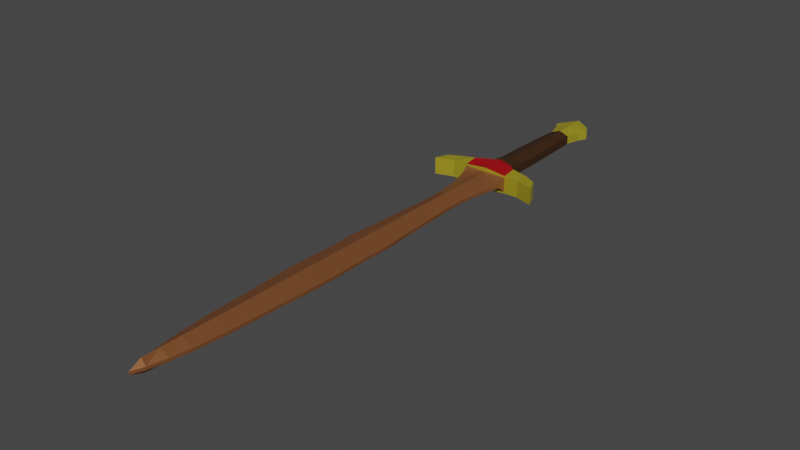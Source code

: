 # Source: ShortswordCopper.blend  (saved by Blender 2.83.19; exported with 4.5.12 LTS)
import bpy
from mathutils import Matrix  # noqa: F401  (used for matrix-valued properties, if any)

bpy.ops.wm.read_factory_settings(use_empty=True)
scene = bpy.context.scene
scene.name = 'Scene'

# ---- collections
col_collection = bpy.data.collections.new('Collection'); scene.collection.children.link(col_collection)

# ---- materials (node trees are filled in below, after node groups)
mat_copper = bpy.data.materials.new('Copper')
mat_copper.use_transparent_shadow = False
mat_crossguard = bpy.data.materials.new('Crossguard')
mat_crossguard.use_transparent_shadow = False
mat_wood = bpy.data.materials.new('Wood')
mat_wood.use_transparent_shadow = False
mat_velvet = bpy.data.materials.new('Velvet')
mat_velvet.use_transparent_shadow = False

# ---- material node trees
mat_copper.use_nodes = True; mat_copper.node_tree.nodes.clear()
_N = mat_copper.node_tree.nodes; _L = mat_copper.node_tree.links
n0 = _N.new('ShaderNodeBsdfPrincipled'); n0.name = 'Principled BSDF'; n0.location = (10, 300)
n0.distribution = 'GGX'
n0.subsurface_method = 'BURLEY'
n0.inputs[0].default_value = (0.3343, 0.1255, 0.04558, 1.0)
n0.inputs[1].default_value = 0.5829
n0.inputs[3].default_value = 1.45
n0.inputs[27].default_value = (0.0, 0.0, 0.0, 1.0)
n0.inputs[28].default_value = 1.0
n1 = _N.new('ShaderNodeOutputMaterial'); n1.name = 'Material Output'; n1.location = (300, 300)
_L.new(n0.outputs[0], n1.inputs[0])
n1.is_active_output = True
mat_crossguard.use_nodes = True; mat_crossguard.node_tree.nodes.clear()
_N = mat_crossguard.node_tree.nodes; _L = mat_crossguard.node_tree.links
n0 = _N.new('ShaderNodeBsdfPrincipled'); n0.name = 'Principled BSDF'; n0.location = (10, 300)
n0.distribution = 'GGX'
n0.subsurface_method = 'BURLEY'
n0.inputs[0].default_value = (0.8, 0.6667, 0.04396, 1.0)
n0.inputs[1].default_value = 0.7257
n0.inputs[3].default_value = 1.45
n0.inputs[27].default_value = (0.0, 0.0, 0.0, 1.0)
n0.inputs[28].default_value = 1.0
n1 = _N.new('ShaderNodeOutputMaterial'); n1.name = 'Material Output'; n1.location = (300, 300)
_L.new(n0.outputs[0], n1.inputs[0])
n1.is_active_output = True
mat_wood.use_nodes = True; mat_wood.node_tree.nodes.clear()
_N = mat_wood.node_tree.nodes; _L = mat_wood.node_tree.links
n0 = _N.new('ShaderNodeBsdfPrincipled'); n0.name = 'Principled BSDF'; n0.location = (10, 300)
n0.distribution = 'GGX'
n0.subsurface_method = 'BURLEY'
n0.inputs[0].default_value = (0.04203, 0.01652, 0.003482, 1.0)
n0.inputs[3].default_value = 1.45
n0.inputs[27].default_value = (0.0, 0.0, 0.0, 1.0)
n0.inputs[28].default_value = 1.0
n1 = _N.new('ShaderNodeOutputMaterial'); n1.name = 'Material Output'; n1.location = (300, 300)
_L.new(n0.outputs[0], n1.inputs[0])
n1.is_active_output = True
mat_velvet.use_nodes = True; mat_velvet.node_tree.nodes.clear()
_N = mat_velvet.node_tree.nodes; _L = mat_velvet.node_tree.links
n0 = _N.new('ShaderNodeBsdfPrincipled'); n0.name = 'Principled BSDF'; n0.location = (10, 300)
n0.distribution = 'GGX'
n0.subsurface_method = 'BURLEY'
n0.inputs[0].default_value = (0.3844, 0.0, 0.003217, 1.0)
n0.inputs[3].default_value = 1.45
n0.inputs[27].default_value = (0.0, 0.0, 0.0, 1.0)
n0.inputs[28].default_value = 1.0
n1 = _N.new('ShaderNodeOutputMaterial'); n1.name = 'Material Output'; n1.location = (300, 300)
_L.new(n0.outputs[0], n1.inputs[0])
n1.is_active_output = True

# ---- world
world_world = bpy.data.worlds.new('World'); scene.world = world_world
world_world.use_nodes = True; world_world.node_tree.nodes.clear()
_N = world_world.node_tree.nodes; _L = world_world.node_tree.links
n0 = _N.new('ShaderNodeOutputWorld'); n0.name = 'World Output'; n0.location = (300, 300)
n1 = _N.new('ShaderNodeBackground'); n1.name = 'Background'; n1.location = (10, 300)
n1.inputs[0].default_value = (0.05088, 0.05088, 0.05088, 1.0)
_L.new(n1.outputs[0], n0.inputs[0])
n0.is_active_output = True
world_world.color = (0.05088, 0.05088, 0.05088)
world_world.use_sun_shadow = False
world_world.sun_shadow_jitter_overblur = 0.0

# ---- meshes
me_cube_002 = bpy.data.meshes.new('Cube.002')
me_cube_002.from_pydata([(0.2113, -0.6897, -0.01806), (0.217, -0.5287, -0.01806), (0.2113, -0.4148, -0.01806), (0.197, -0.2526, -0.01806), (0.1885, -0.08745, -0.01806), (0.18, 0.109, -0.01806), (0.1714, 0.2855, -0.01806), (0.1629, 0.4363, -0.01806), (0.1572, 0.6072, -0.01806), (0.16, 0.7125, -0.01806), (0.1629, 0.8548, -0.01806), (0.1743, 0.9829, -0.01806), (0.2084, 1.179, -0.01806), (0.2426, 1.359, -0.01806), (0.2597, 1.433, -0.08583), (0.2597, 1.597, -0.1273), (0.4305, 1.429, -0.1), (0.4305, 1.593, -0.1), (0.6457, 1.361, -0.1), (0.5842, 1.511, -0.1), (0.1367, 1.728, -0.1), (0.1449, 1.953, -0.04804), (0.1408, 2.294, -0.04804), (0.1244, 2.777, -0.04804), (0.1121, 2.962, -0.04804), (0.1572, 3.122, -0.04804), (0.2105, 3.232, -0.04804), (0.1531, 3.335, -0.04804), (0.04651, 3.388, -0.04804), (0.2113, -0.9316, -0.01806), (0.2195, -1.235, -0.01806), (0.2154, -1.489, -0.01806), (0.2031, -1.751, -0.01806), (0.1908, -1.973, -0.01806), (0.1826, -2.284, -0.01806), (0.1662, -2.571, -0.01806), (0.1334, -2.92, -0.01806), (0.09649, -3.145, -0.01806), (0.0514, -3.342, -0.01806), (0.2597, 1.433, -0.1046), (0.1374, 1.728, -0.07949), (0.0, -0.6897, -0.08583), (0.0, -0.5287, -0.08583), (-0.2113, -0.6897, -0.01806), (-0.217, -0.5287, -0.01806), (0.0, -0.4148, -0.08583), (-0.2113, -0.4148, -0.01806), (0.0, -0.2526, -0.08583), (-0.197, -0.2526, -0.01806), (0.0, -0.08745, -0.08583), (-0.1885, -0.08745, -0.01806), (0.0, 0.109, -0.08583), (-0.18, 0.109, -0.01806), (0.0, 0.2855, -0.08583), (-0.1714, 0.2855, -0.01806), (0.0, 0.4363, -0.08583), (-0.1629, 0.4363, -0.01806), (0.0, 0.6072, -0.08583), (-0.1572, 0.6072, -0.01806), (0.0, 0.7125, -0.08583), (-0.16, 0.7125, -0.01806), (0.0, 0.8548, -0.08583), (-0.1629, 0.8548, -0.01806), (0.0, 0.9829, -0.08583), (-0.1743, 0.9829, -0.01806), (0.0, 1.179, -0.08583), (-0.2084, 1.179, -0.01806), (0.0, 1.359, -0.08583), (-0.2426, 1.359, -0.01806), (0.0, 1.433, -0.08583), (-0.2597, 1.433, -0.08583), (0.0, 1.597, -0.1273), (-0.2597, 1.597, -0.1273), (-0.4305, 1.429, -0.1), (-0.4305, 1.593, -0.1), (-0.6457, 1.361, -0.1), (-0.5842, 1.511, -0.1), (0.0, 1.728, -0.1273), (-0.1367, 1.728, -0.1), (0.0, 1.953, -0.08962), (-0.1449, 1.953, -0.04804), (0.0, 2.294, -0.08962), (-0.1408, 2.294, -0.04804), (0.0, 2.777, -0.08962), (-0.1244, 2.777, -0.04804), (0.0, 2.962, -0.08962), (-0.1121, 2.962, -0.04804), (0.0, 3.122, -0.08962), (-0.1572, 3.122, -0.04804), (0.0, 3.232, -0.08962), (-0.2105, 3.232, -0.04804), (0.0, 3.335, -0.08962), (-0.1531, 3.335, -0.04804), (0.0, 3.388, -0.08962), (-0.04651, 3.388, -0.04804), (0.0, -0.9316, -0.08583), (-0.2113, -0.9316, -0.01806), (0.0, -1.235, -0.08583), (-0.2195, -1.235, -0.01806), (0.0, -1.489, -0.08583), (-0.2154, -1.489, -0.01806), (0.0, -1.751, -0.08583), (-0.2031, -1.751, -0.01806), (0.0, -1.973, -0.08583), (-0.1908, -1.973, -0.01806), (0.0, -2.284, -0.08583), (-0.1826, -2.284, -0.01806), (0.0, -2.571, -0.08583), (-0.1662, -2.571, -0.01806), (0.0, -2.92, -0.08583), (-0.1334, -2.92, -0.01806), (0.0, -3.145, -0.08583), (-0.09649, -3.145, -0.01806), (0.0, -3.342, -0.07173), (-0.0514, -3.342, -0.01806), (0.0, -3.477, -0.01806), (0.0, 1.433, -0.1318), (-0.2597, 1.433, -0.1046), (0.0, 1.728, -0.07983), (-0.1374, 1.728, -0.07949), (0.07827, -0.6897, 0.0), (0.07827, -0.5287, 0.0), (0.2113, -0.6897, 0.0), (0.217, -0.5287, 0.0), (0.07257, -0.4148, 0.0), (0.2113, -0.4148, 0.0), (0.05834, -0.2526, 0.0), (0.197, -0.2526, 0.0), (0.0498, -0.08745, 0.0), (0.1885, -0.08745, 0.0), (0.04126, 0.109, 0.0), (0.18, 0.109, 0.0), (0.1714, 0.2855, 0.0), (0.1629, 0.4363, 0.0), (0.1572, 0.6072, 0.0), (0.16, 0.7125, 0.0), (0.1629, 0.8548, 0.0), (0.1743, 0.9829, 0.0), (0.06973, 1.179, 0.0), (0.2084, 1.179, 0.0), (0.2426, 1.359, 0.0), (0.05128, 1.433, 0.0), (0.2597, 1.433, 0.0), (0.05128, 1.597, 0.0), (0.2597, 1.597, 0.0), (0.4305, 1.429, 0.0), (0.4305, 1.593, 0.0), (0.6457, 1.361, 0.0), (0.5842, 1.511, 0.0), (0.1367, 1.728, 0.0), (0.1449, 1.953, 0.0), (0.1408, 2.294, 0.0), (0.1244, 2.777, 0.0), (0.1121, 2.962, 0.0), (0.1572, 3.122, 0.0), (0.2105, 3.232, 0.0), (0.1531, 3.335, 0.0), (0.04651, 3.388, 0.0), (0.07827, -0.9316, 0.0), (0.2113, -0.9316, 0.0), (0.08646, -1.235, 0.0), (0.2195, -1.235, 0.0), (0.08237, -1.489, 0.0), (0.2154, -1.489, 0.0), (0.07007, -1.751, 0.0), (0.2031, -1.751, 0.0), (0.05777, -1.973, 0.0), (0.1908, -1.973, 0.0), (0.04957, -2.284, 0.0), (0.1826, -2.284, 0.0), (0.1662, -2.571, 0.0), (0.1334, -2.92, 0.0), (0.09649, -3.145, 0.0), (0.0514, -3.342, 0.0), (0.2113, -0.6897, 0.01555), (0.217, -0.5287, 0.01555), (0.2113, -0.4148, 0.01555), (0.197, -0.2526, 0.01555), (0.1885, -0.08745, 0.01555), (0.18, 0.109, 0.01555), (0.1714, 0.2855, 0.01555), (0.1629, 0.4363, 0.01555), (0.1572, 0.6072, 0.01555), (0.16, 0.7125, 0.01555), (0.1629, 0.8548, 0.01555), (0.1743, 0.9829, 0.01555), (0.2084, 1.179, 0.01555), (0.2426, 1.359, 0.04425), (0.2597, 1.433, 0.08583), (0.2597, 1.597, 0.1273), (0.4305, 1.429, 0.1), (0.4305, 1.593, 0.1), (0.6457, 1.361, 0.1), (0.5842, 1.511, 0.1), (0.1367, 1.728, 0.1), (0.1449, 1.953, 0.04804), (0.1408, 2.294, 0.04804), (0.1244, 2.777, 0.04804), (0.1121, 2.962, 0.04804), (0.1572, 3.122, 0.04804), (0.2105, 3.232, 0.04804), (0.1531, 3.335, 0.04804), (0.04651, 3.388, 0.04804), (0.2113, -0.9316, 0.01555), (0.2195, -1.235, 0.01555), (0.2154, -1.489, 0.01555), (0.2031, -1.751, 0.01555), (0.1908, -1.973, 0.01555), (0.1826, -2.284, 0.01555), (0.1662, -2.571, 0.01555), (0.1334, -2.92, 0.01555), (0.09649, -3.145, 0.01555), (0.0514, -3.342, 0.01555), (0.2597, 1.433, 0.1046), (0.1374, 1.729, 0.0), (0.1374, 1.728, 0.07949), (-0.07827, -0.6897, 0.0), (-0.07827, -0.5287, 0.0), (-0.2113, -0.6897, 0.0), (-0.217, -0.5287, 0.0), (-0.07257, -0.4148, 0.0), (-0.2113, -0.4148, 0.0), (-0.05834, -0.2526, 0.0), (-0.197, -0.2526, 0.0), (-0.0498, -0.08745, 0.0), (-0.1885, -0.08745, 0.0), (-0.04126, 0.109, 0.0), (-0.18, 0.109, 0.0), (0.0, 0.2855, 0.0), (-0.1714, 0.2855, 0.0), (0.0, 0.4363, 0.0), (-0.1629, 0.4363, 0.0), (0.0, 0.6072, 0.0), (-0.1572, 0.6072, 0.0), (0.0, 0.7125, 0.0), (-0.16, 0.7125, 0.0), (0.0, 0.8548, 0.0), (-0.1629, 0.8548, 0.0), (0.0, 0.9829, 0.0), (-0.1743, 0.9829, 0.0), (-0.06973, 1.179, 0.0), (-0.2084, 1.179, 0.0), (0.0, 1.359, 0.0), (-0.2426, 1.359, 0.0), (-0.05128, 1.433, 0.0), (-0.2597, 1.433, 0.0), (-0.05128, 1.597, 0.0), (-0.2597, 1.597, 0.0), (-0.4305, 1.429, 0.0), (-0.4305, 1.593, 0.0), (-0.6457, 1.361, 0.0), (-0.5842, 1.511, 0.0), (0.0, 1.728, 0.0), (-0.1367, 1.728, 0.0), (0.0, 1.953, 0.0), (-0.1449, 1.953, 0.0), (0.0, 2.294, 0.0), (-0.1408, 2.294, 0.0), (0.0, 2.777, 0.0), (-0.1244, 2.777, 0.0), (0.0, 2.962, 0.0), (-0.1121, 2.962, 0.0), (0.0, 3.122, 0.0), (-0.1572, 3.122, 0.0), (0.0, 3.232, 0.0), (-0.2105, 3.232, 0.0), (0.0, 3.335, 0.0), (-0.1531, 3.335, 0.0), (0.0, 3.388, 0.0), (-0.04651, 3.388, 0.0), (-0.07827, -0.9316, 0.0), (-0.2113, -0.9316, 0.0), (-0.08646, -1.235, 0.0), (-0.2195, -1.235, 0.0), (-0.08237, -1.489, 0.0), (-0.2154, -1.489, 0.0), (-0.07007, -1.751, 0.0), (-0.2031, -1.751, 0.0), (-0.05777, -1.973, 0.0), (-0.1908, -1.973, 0.0), (-0.04957, -2.284, 0.0), (-0.1826, -2.284, 0.0), (0.0, -2.571, 0.0), (-0.1662, -2.571, 0.0), (0.0, -2.92, 0.0), (-0.1334, -2.92, 0.0), (0.0, -3.145, 0.0), (-0.09649, -3.145, 0.0), (0.0, -3.342, 0.0), (-0.0514, -3.342, 0.0), (0.0, -3.477, 0.0), (0.0, -3.477, 0.0), (0.0, -0.6897, 0.08583), (0.0, -0.5287, 0.08583), (-0.2113, -0.6897, 0.01555), (-0.217, -0.5287, 0.01555), (0.0, -0.4148, 0.08583), (-0.2113, -0.4148, 0.01555), (0.0, -0.2526, 0.08583), (-0.197, -0.2526, 0.01555), (0.0, -0.08745, 0.08583), (-0.1885, -0.08745, 0.01555), (0.0, 0.109, 0.08583), (-0.18, 0.109, 0.01555), (0.0, 0.2855, 0.08583), (-0.1714, 0.2855, 0.01555), (0.0, 0.4363, 0.08583), (-0.1629, 0.4363, 0.01555), (0.0, 0.6072, 0.08583), (-0.1572, 0.6072, 0.01555), (0.0, 0.7125, 0.08583), (-0.16, 0.7125, 0.01555), (0.0, 0.8548, 0.08583), (-0.1629, 0.8548, 0.01555), (0.0, 0.9829, 0.08583), (-0.1743, 0.9829, 0.01555), (0.0, 1.179, 0.08583), (-0.2084, 1.179, 0.01555), (0.0, 1.359, 0.08583), (-0.2426, 1.359, 0.04425), (0.0, 1.433, 0.08583), (-0.2597, 1.433, 0.08583), (0.0, 1.597, 0.1273), (-0.2597, 1.597, 0.1273), (-0.4305, 1.429, 0.1), (-0.4305, 1.593, 0.1), (-0.6457, 1.361, 0.1), (-0.5842, 1.511, 0.1), (0.0, 1.728, 0.1273), (-0.1367, 1.728, 0.1), (0.0, 1.953, 0.08962), (-0.1449, 1.953, 0.04804), (0.0, 2.294, 0.08962), (-0.1408, 2.294, 0.04804), (0.0, 2.777, 0.08962), (-0.1244, 2.777, 0.04804), (0.0, 2.962, 0.08962), (-0.1121, 2.962, 0.04804), (0.0, 3.122, 0.08962), (-0.1572, 3.122, 0.04804), (0.0, 3.232, 0.08962), (-0.2105, 3.232, 0.04804), (0.0, 3.335, 0.08962), (-0.1531, 3.335, 0.04804), (0.0, 3.388, 0.08962), (-0.04651, 3.388, 0.04804), (0.0, -0.9316, 0.08583), (-0.2113, -0.9316, 0.01555), (0.0, -1.235, 0.08583), (-0.2195, -1.235, 0.01555), (0.0, -1.489, 0.08583), (-0.2154, -1.489, 0.01555), (0.0, -1.751, 0.08583), (-0.2031, -1.751, 0.01555), (0.0, -1.973, 0.08583), (-0.1908, -1.973, 0.01555), (0.0, -2.284, 0.08583), (-0.1826, -2.284, 0.01555), (0.0, -2.571, 0.08583), (-0.1662, -2.571, 0.01555), (0.0, -2.92, 0.08583), (-0.1334, -2.92, 0.01555), (0.0, -3.145, 0.08583), (-0.09649, -3.145, 0.01555), (0.0, -3.342, 0.08583), (-0.0514, -3.342, 0.01555), (0.0, -3.477, 0.01555), (0.0, 1.433, 0.1318), (-0.2597, 1.433, 0.1046), (0.0, 1.747, 0.0), (-0.1374, 1.729, 0.0), (0.0, 1.728, 0.07983), (-0.1374, 1.728, 0.07949)], [], [(42, 1, 0, 41), (1, 42, 45, 2), (2, 45, 47, 3), (3, 47, 49, 4), (4, 49, 51, 5), (5, 51, 53, 6), (6, 53, 55, 7), (7, 55, 57, 8), (8, 57, 59, 9), (9, 59, 61, 10), (10, 61, 63, 11), (11, 63, 65, 12), (12, 65, 67, 13), (13, 67, 69, 14), (16, 17, 19, 18), (15, 71, 77, 20), (40, 118, 79, 21), (21, 79, 81, 22), (22, 81, 83, 23), (23, 83, 85, 24), (24, 85, 87, 25), (25, 87, 89, 26), (26, 89, 91, 27), (27, 91, 93, 28), (41, 0, 29, 95), (95, 29, 30, 97), (97, 30, 31, 99), (99, 31, 32, 101), (101, 32, 33, 103), (103, 33, 34, 105), (105, 34, 35, 107), (107, 35, 36, 109), (109, 36, 37, 111), (111, 37, 38, 113), (145, 142, 14, 16), (170, 171, 36, 35), (156, 155, 26, 27), (148, 147, 18, 19), (268, 157, 28, 93), (146, 148, 19, 17), (134, 133, 7, 8), (147, 145, 16, 18), (171, 172, 37, 36), (157, 156, 27, 28), (120, 121, 42, 41), (143, 252, 77, 71), (135, 134, 8, 9), (122, 159, 29, 0), (149, 144, 15, 20), (123, 122, 0, 1), (172, 173, 38, 37), (158, 120, 41, 95), (136, 135, 9, 10), (159, 161, 30, 29), (214, 149, 20, 40), (121, 124, 45, 42), (173, 291, 115, 38), (160, 158, 95, 97), (125, 123, 1, 2), (137, 136, 10, 11), (161, 163, 31, 30), (151, 150, 21, 22), (124, 126, 47, 45), (162, 160, 97, 99), (238, 138, 65, 63), (127, 125, 2, 3), (139, 137, 11, 12), (163, 165, 32, 31), (152, 151, 22, 23), (126, 128, 49, 47), (164, 162, 99, 101), (138, 242, 67, 65), (129, 127, 3, 4), (140, 139, 12, 13), (165, 167, 33, 32), (153, 152, 23, 24), (128, 130, 51, 49), (166, 164, 101, 103), (242, 141, 69, 67), (131, 129, 4, 5), (142, 140, 13, 14), (167, 169, 34, 33), (154, 153, 24, 25), (130, 228, 53, 51), (168, 166, 103, 105), (141, 143, 71, 69), (132, 131, 5, 6), (169, 170, 35, 34), (155, 154, 25, 26), (282, 168, 105, 107), (144, 146, 17, 15), (133, 132, 6, 7), (69, 116, 39, 14), (71, 15, 39, 116), (16, 39, 15, 17), (14, 39, 16), (150, 214, 40, 21), (20, 77, 118, 40), (42, 41, 43, 44), (44, 46, 45, 42), (46, 48, 47, 45), (48, 50, 49, 47), (50, 52, 51, 49), (52, 54, 53, 51), (54, 56, 55, 53), (56, 58, 57, 55), (58, 60, 59, 57), (60, 62, 61, 59), (62, 64, 63, 61), (64, 66, 65, 63), (66, 68, 67, 65), (68, 70, 69, 67), (73, 75, 76, 74), (72, 78, 77, 71), (119, 80, 79, 118), (80, 82, 81, 79), (82, 84, 83, 81), (84, 86, 85, 83), (86, 88, 87, 85), (88, 90, 89, 87), (90, 92, 91, 89), (92, 94, 93, 91), (41, 95, 96, 43), (95, 97, 98, 96), (97, 99, 100, 98), (99, 101, 102, 100), (101, 103, 104, 102), (103, 105, 106, 104), (105, 107, 108, 106), (107, 109, 110, 108), (109, 111, 112, 110), (111, 113, 114, 112), (264, 89, 91, 266), (248, 73, 70, 245), (283, 108, 110, 285), (267, 92, 90, 265), (251, 76, 75, 250), (230, 55, 57, 232), (284, 109, 107, 282), (268, 93, 94, 269), (249, 74, 76, 251), (233, 58, 56, 231), (266, 91, 93, 268), (250, 75, 73, 248), (285, 110, 112, 287), (269, 94, 92, 267), (232, 57, 59, 234), (216, 41, 42, 217), (286, 111, 109, 284), (246, 71, 77, 252), (235, 60, 58, 233), (218, 43, 96, 271), (253, 78, 72, 247), (219, 44, 43, 218), (287, 112, 114, 289), (270, 95, 41, 216), (234, 59, 61, 236), (288, 113, 111, 286), (369, 118, 79, 254), (237, 62, 60, 235), (271, 96, 98, 273), (370, 119, 78, 253), (217, 42, 45, 220), (289, 114, 115, 291), (272, 97, 95, 270), (236, 61, 63, 238), (221, 46, 44, 219), (254, 79, 81, 256), (239, 64, 62, 237), (273, 98, 100, 275), (257, 82, 80, 255), (220, 45, 47, 222), (274, 99, 97, 272), (238, 63, 65, 240), (223, 48, 46, 221), (256, 81, 83, 258), (241, 66, 64, 239), (275, 100, 102, 277), (259, 84, 82, 257), (222, 47, 49, 224), (276, 101, 99, 274), (240, 65, 67, 242), (225, 50, 48, 223), (258, 83, 85, 260), (243, 68, 66, 241), (277, 102, 104, 279), (261, 86, 84, 259), (224, 49, 51, 226), (278, 103, 101, 276), (242, 67, 69, 244), (227, 52, 50, 225), (260, 85, 87, 262), (245, 70, 68, 243), (279, 104, 106, 281), (263, 88, 86, 261), (226, 51, 53, 228), (280, 105, 103, 278), (244, 69, 71, 246), (229, 54, 52, 227), (262, 87, 89, 264), (281, 106, 108, 283), (265, 90, 88, 263), (228, 53, 55, 230), (282, 107, 105, 280), (247, 72, 74, 249), (231, 56, 54, 229), (69, 70, 117, 116), (71, 116, 117, 72), (73, 74, 72, 117), (70, 73, 117), (69, 116, 71), (255, 80, 119, 370), (252, 77, 118, 369), (78, 119, 118, 77), (121, 123, 122, 120), (123, 121, 124, 125), (125, 124, 126, 127), (127, 126, 128, 129), (129, 128, 130, 131), (131, 130, 228, 132), (132, 228, 230, 133), (133, 230, 232, 134), (134, 232, 234, 135), (135, 234, 236, 136), (136, 236, 238, 137), (137, 238, 138, 139), (139, 138, 242, 140), (140, 242, 141, 142), (142, 141, 143, 144), (142, 144, 146, 145), (145, 146, 148, 147), (144, 143, 252, 149), (214, 369, 254, 150), (150, 254, 256, 151), (151, 256, 258, 152), (152, 258, 260, 153), (153, 260, 262, 154), (154, 262, 264, 155), (155, 264, 266, 156), (156, 266, 268, 157), (120, 122, 159, 158), (158, 159, 161, 160), (160, 161, 163, 162), (162, 163, 165, 164), (164, 165, 167, 166), (166, 167, 169, 168), (168, 169, 170, 282), (282, 170, 171, 284), (284, 171, 172, 286), (286, 172, 173, 288), (288, 173, 291, 290), (293, 292, 174, 175), (175, 176, 296, 293), (176, 177, 298, 296), (177, 178, 300, 298), (178, 179, 302, 300), (179, 180, 304, 302), (180, 181, 306, 304), (181, 182, 308, 306), (182, 183, 310, 308), (183, 184, 312, 310), (184, 185, 314, 312), (185, 186, 316, 314), (186, 187, 318, 316), (187, 188, 320, 318), (190, 192, 193, 191), (189, 194, 328, 322), (215, 195, 330, 371), (195, 196, 332, 330), (196, 197, 334, 332), (197, 198, 336, 334), (198, 199, 338, 336), (199, 200, 340, 338), (200, 201, 342, 340), (201, 202, 344, 342), (292, 346, 203, 174), (346, 348, 204, 203), (348, 350, 205, 204), (350, 352, 206, 205), (352, 354, 207, 206), (354, 356, 208, 207), (356, 358, 209, 208), (358, 360, 210, 209), (360, 362, 211, 210), (362, 364, 212, 211), (145, 190, 188, 142), (170, 209, 210, 171), (156, 201, 200, 155), (148, 193, 192, 147), (268, 344, 202, 157), (146, 191, 193, 148), (134, 182, 181, 133), (147, 192, 190, 145), (171, 210, 211, 172), (157, 202, 201, 156), (120, 292, 293, 121), (143, 322, 328, 252), (135, 183, 182, 134), (122, 174, 203, 159), (149, 194, 189, 144), (123, 175, 174, 122), (172, 211, 212, 173), (158, 346, 292, 120), (136, 184, 183, 135), (159, 203, 204, 161), (214, 215, 194, 149), (121, 293, 296, 124), (173, 212, 366, 291), (160, 348, 346, 158), (125, 176, 175, 123), (137, 185, 184, 136), (161, 204, 205, 163), (151, 196, 195, 150), (124, 296, 298, 126), (162, 350, 348, 160), (238, 314, 316, 138), (127, 177, 176, 125), (139, 186, 185, 137), (163, 205, 206, 165), (152, 197, 196, 151), (126, 298, 300, 128), (164, 352, 350, 162), (138, 316, 318, 242), (129, 178, 177, 127), (140, 187, 186, 139), (165, 206, 207, 167), (153, 198, 197, 152), (128, 300, 302, 130), (166, 354, 352, 164), (242, 318, 320, 141), (131, 179, 178, 129), (142, 188, 187, 140), (167, 207, 208, 169), (154, 199, 198, 153), (130, 302, 304, 228), (168, 356, 354, 166), (141, 320, 322, 143), (132, 180, 179, 131), (169, 208, 209, 170), (155, 200, 199, 154), (282, 358, 356, 168), (144, 189, 191, 146), (133, 181, 180, 132), (320, 188, 213, 367), (322, 367, 213, 189), (190, 191, 189, 213), (188, 190, 213), (150, 195, 215, 214), (194, 215, 371, 328), (149, 252, 369, 214), (217, 216, 218, 219), (219, 221, 220, 217), (221, 223, 222, 220), (223, 225, 224, 222), (225, 227, 226, 224), (227, 229, 228, 226), (229, 231, 230, 228), (231, 233, 232, 230), (233, 235, 234, 232), (235, 237, 236, 234), (237, 239, 238, 236), (239, 241, 240, 238), (241, 243, 242, 240), (243, 245, 244, 242), (245, 247, 246, 244), (245, 248, 249, 247), (248, 250, 251, 249), (247, 253, 252, 246), (370, 255, 254, 369), (255, 257, 256, 254), (257, 259, 258, 256), (259, 261, 260, 258), (261, 263, 262, 260), (263, 265, 264, 262), (265, 267, 266, 264), (267, 269, 268, 266), (216, 270, 271, 218), (270, 272, 273, 271), (272, 274, 275, 273), (274, 276, 277, 275), (276, 278, 279, 277), (278, 280, 281, 279), (280, 282, 283, 281), (282, 284, 285, 283), (284, 286, 287, 285), (286, 288, 289, 287), (288, 290, 291, 289), (293, 295, 294, 292), (295, 293, 296, 297), (297, 296, 298, 299), (299, 298, 300, 301), (301, 300, 302, 303), (303, 302, 304, 305), (305, 304, 306, 307), (307, 306, 308, 309), (309, 308, 310, 311), (311, 310, 312, 313), (313, 312, 314, 315), (315, 314, 316, 317), (317, 316, 318, 319), (319, 318, 320, 321), (324, 325, 327, 326), (323, 322, 328, 329), (372, 371, 330, 331), (331, 330, 332, 333), (333, 332, 334, 335), (335, 334, 336, 337), (337, 336, 338, 339), (339, 338, 340, 341), (341, 340, 342, 343), (343, 342, 344, 345), (292, 294, 347, 346), (346, 347, 349, 348), (348, 349, 351, 350), (350, 351, 353, 352), (352, 353, 355, 354), (354, 355, 357, 356), (356, 357, 359, 358), (358, 359, 361, 360), (360, 361, 363, 362), (362, 363, 365, 364), (264, 266, 342, 340), (248, 245, 321, 324), (283, 285, 361, 359), (267, 265, 341, 343), (251, 250, 326, 327), (230, 232, 308, 306), (284, 282, 358, 360), (268, 269, 345, 344), (249, 251, 327, 325), (233, 231, 307, 309), (266, 268, 344, 342), (250, 248, 324, 326), (285, 287, 363, 361), (269, 267, 343, 345), (232, 234, 310, 308), (216, 217, 293, 292), (286, 284, 360, 362), (246, 252, 328, 322), (235, 233, 309, 311), (218, 271, 347, 294), (253, 247, 323, 329), (219, 218, 294, 295), (287, 289, 365, 363), (270, 216, 292, 346), (234, 236, 312, 310), (288, 286, 362, 364), (369, 254, 330, 371), (237, 235, 311, 313), (271, 273, 349, 347), (370, 253, 329, 372), (217, 220, 296, 293), (289, 291, 366, 365), (272, 270, 346, 348), (236, 238, 314, 312), (221, 219, 295, 297), (254, 256, 332, 330), (239, 237, 313, 315), (273, 275, 351, 349), (257, 255, 331, 333), (220, 222, 298, 296), (274, 272, 348, 350), (238, 240, 316, 314), (223, 221, 297, 299), (256, 258, 334, 332), (241, 239, 315, 317), (275, 277, 353, 351), (259, 257, 333, 335), (222, 224, 300, 298), (276, 274, 350, 352), (240, 242, 318, 316), (225, 223, 299, 301), (258, 260, 336, 334), (243, 241, 317, 319), (277, 279, 355, 353), (261, 259, 335, 337), (224, 226, 302, 300), (278, 276, 352, 354), (242, 244, 320, 318), (227, 225, 301, 303), (260, 262, 338, 336), (245, 243, 319, 321), (279, 281, 357, 355), (263, 261, 337, 339), (226, 228, 304, 302), (280, 278, 354, 356), (244, 246, 322, 320), (229, 227, 303, 305), (262, 264, 340, 338), (281, 283, 359, 357), (265, 263, 339, 341), (228, 230, 306, 304), (282, 280, 356, 358), (247, 249, 325, 323), (231, 229, 305, 307), (320, 367, 368, 321), (322, 323, 368, 367), (324, 368, 323, 325), (321, 368, 324), (320, 322, 367), (255, 370, 372, 331), (252, 369, 371, 328), (329, 328, 371, 372), (253, 370, 369, 252), (38, 115, 113), (114, 113, 115), (212, 364, 366), (365, 366, 364)])
me_cube_002.polygons.foreach_set('material_index', [0, 0, 0, 0, 0, 0, 0, 0, 0, 0, 0, 0, 0, 0, 1, 3, 2, 2, 2, 2, 1, 1, 1, 1, 0, 0, 0, 0, 0, 0, 0, 0, 0, 0, 1, 0, 1, 1, 1, 1, 0, 1, 0, 1, 0, 0, 0, 0, 1, 0, 0, 0, 0, 0, 0, 0, 0, 0, 0, 0, 0, 2, 0, 0, 0, 0, 0, 0, 2, 0, 0, 0, 0, 0, 0, 2, 0, 0, 0, 0, 0, 0, 1, 0, 0, 0, 0, 0, 1, 0, 1, 0, 1, 3, 1, 1, 2, 1, 0, 0, 0, 0, 0, 0, 0, 0, 0, 0, 0, 0, 0, 0, 1, 3, 2, 2, 2, 2, 1, 1, 1, 1, 0, 0, 0, 0, 0, 0, 0, 0, 0, 0, 0, 1, 0, 1, 1, 0, 0, 1, 1, 0, 0, 1, 0, 1, 0, 0, 0, 0, 0, 0, 1, 0, 0, 0, 0, 0, 0, 0, 0, 0, 0, 0, 0, 0, 0, 0, 0, 0, 2, 0, 0, 0, 0, 0, 0, 0, 2, 0, 0, 0, 0, 0, 0, 0, 2, 0, 0, 0, 0, 0, 0, 0, 1, 0, 0, 0, 0, 1, 0, 1, 0, 0, 1, 0, 1, 3, 1, 1, 0, 2, 0, 1, 0, 0, 0, 0, 0, 0, 0, 0, 0, 0, 0, 0, 0, 0, 0, 0, 0, 0, 0, 0, 0, 0, 0, 0, 0, 0, 0, 0, 0, 0, 0, 0, 0, 0, 0, 0, 0, 0, 0, 0, 0, 0, 0, 0, 0, 0, 0, 0, 0, 0, 0, 1, 3, 2, 2, 2, 2, 1, 1, 1, 1, 0, 0, 0, 0, 0, 0, 0, 0, 0, 0, 1, 0, 1, 1, 1, 1, 0, 1, 0, 1, 0, 0, 0, 0, 1, 0, 0, 0, 0, 0, 0, 0, 0, 0, 0, 0, 0, 2, 0, 0, 0, 0, 0, 0, 2, 0, 0, 0, 0, 0, 0, 2, 0, 0, 0, 0, 0, 0, 1, 0, 0, 0, 0, 0, 1, 0, 1, 0, 1, 3, 1, 1, 2, 1, 0, 0, 0, 0, 0, 0, 0, 0, 0, 0, 0, 0, 0, 0, 0, 0, 0, 0, 0, 0, 0, 0, 0, 0, 0, 0, 0, 0, 0, 0, 0, 0, 0, 0, 0, 0, 0, 0, 0, 0, 0, 0, 0, 0, 0, 0, 0, 0, 0, 0, 0, 0, 1, 3, 2, 2, 2, 2, 1, 1, 1, 1, 0, 0, 0, 0, 0, 0, 0, 0, 0, 0, 0, 1, 0, 1, 1, 0, 0, 1, 1, 0, 0, 1, 0, 1, 0, 0, 0, 0, 0, 0, 1, 0, 0, 0, 0, 0, 0, 0, 0, 0, 0, 0, 0, 0, 0, 2, 0, 0, 2, 0, 0, 0, 0, 0, 0, 0, 2, 0, 0, 0, 0, 0, 0, 0, 2, 0, 0, 0, 0, 0, 0, 0, 1, 0, 0, 0, 0, 0, 0, 1, 0, 0, 1, 0, 1, 3, 1, 1, 0, 2, 0, 1, 0, 0, 0, 0, 0])
_uv = me_cube_002.uv_layers.new(name='UVMap')
_uv.uv.foreach_set('vector', [0.125, 0.5, 0.375, 0.5, 0.375, 0.75, 0.125, 0.75, 0.375, 0.5, 0.125, 0.5, 0.125, 0.5, 0.375, 0.5, 0.375, 0.5, 0.125, 0.5, 0.125, 0.5, 0.375, 0.5, 0.375, 0.5, 0.125, 0.5, 0.125, 0.5, 0.375, 0.5, 0.375, 0.5, 0.125, 0.5, 0.125, 0.5, 0.375, 0.5, 0.375, 0.5, 0.125, 0.5, 0.125, 0.5, 0.375, 0.5, 0.375, 0.5, 0.125, 0.5, 0.125, 0.5, 0.375, 0.5, 0.375, 0.5, 0.125, 0.5, 0.125, 0.5, 0.375, 0.5, 0.375, 0.5, 0.125, 0.5, 0.125, 0.5, 0.375, 0.5, 0.375, 0.5, 0.125, 0.5, 0.125, 0.5, 0.375, 0.5, 0.375, 0.5, 0.125, 0.5, 0.125, 0.5, 0.375, 0.5, 0.375, 0.5, 0.125, 0.5, 0.125, 0.5, 0.375, 0.5, 0.375, 0.5, 0.125, 0.5, 0.125, 0.5, 0.375, 0.5, 0.375, 0.5, 0.125, 0.5, 0.125, 0.5, 0.375, 0.5, 0.375, 0.5, 0.375, 0.5, 0.375, 0.5, 0.375, 0.5, 0.375, 0.5, 0.125, 0.5, 0.125, 0.5, 0.375, 0.5, 0.375, 0.5, 0.125, 0.5, 0.125, 0.5, 0.375, 0.5, 0.375, 0.5, 0.125, 0.5, 0.125, 0.5, 0.375, 0.5, 0.375, 0.5, 0.125, 0.5, 0.125, 0.5, 0.375, 0.5, 0.375, 0.5, 0.125, 0.5, 0.125, 0.5, 0.375, 0.5, 0.375, 0.5, 0.125, 0.5, 0.125, 0.5, 0.375, 0.5, 0.375, 0.5, 0.125, 0.5, 0.125, 0.5, 0.375, 0.5, 0.375, 0.5, 0.125, 0.5, 0.125, 0.5, 0.375, 0.5, 0.375, 0.5, 0.125, 0.5, 0.125, 0.5, 0.375, 0.5, 0.125, 0.75, 0.375, 0.75, 0.375, 0.75, 0.125, 0.75, 0.125, 0.75, 0.375, 0.75, 0.375, 0.75, 0.125, 0.75, 0.125, 0.75, 0.375, 0.75, 0.375, 0.75, 0.125, 0.75, 0.125, 0.75, 0.375, 0.75, 0.375, 0.75, 0.125, 0.75, 0.125, 0.75, 0.375, 0.75, 0.375, 0.75, 0.125, 0.75, 0.125, 0.75, 0.375, 0.75, 0.375, 0.75, 0.125, 0.75, 0.125, 0.75, 0.375, 0.75, 0.375, 0.75, 0.125, 0.75, 0.125, 0.75, 0.375, 0.75, 0.375, 0.75, 0.125, 0.75, 0.125, 0.75, 0.375, 0.75, 0.375, 0.75, 0.125, 0.75, 0.125, 0.75, 0.375, 0.75, 0.375, 0.75, 0.125, 0.75, 0.375, 0.5, 0.375, 0.5, 0.375, 0.5, 0.375, 0.5, 0.375, 0.75, 0.375, 0.75, 0.375, 0.75, 0.375, 0.75, 0.375, 0.5, 0.375, 0.5, 0.375, 0.5, 0.375, 0.5, 0.375, 0.5, 0.375, 0.5, 0.375, 0.5, 0.375, 0.5, 0.125, 0.5, 0.375, 0.5, 0.375, 0.5, 0.125, 0.5, 0.375, 0.5, 0.375, 0.5, 0.375, 0.5, 0.375, 0.5, 0.375, 0.5, 0.375, 0.5, 0.375, 0.5, 0.375, 0.5, 0.375, 0.5, 0.375, 0.5, 0.375, 0.5, 0.375, 0.5, 0.375, 0.75, 0.375, 0.75, 0.375, 0.75, 0.375, 0.75, 0.375, 0.5, 0.375, 0.5, 0.375, 0.5, 0.375, 0.5, 0.125, 0.75, 0.125, 0.5, 0.125, 0.5, 0.125, 0.75, 0.125, 0.5, 0.125, 0.5, 0.125, 0.5, 0.125, 0.5, 0.375, 0.5, 0.375, 0.5, 0.375, 0.5, 0.375, 0.5, 0.375, 0.75, 0.375, 0.75, 0.375, 0.75, 0.375, 0.75, 0.375, 0.5, 0.375, 0.5, 0.375, 0.5, 0.375, 0.5, 0.375, 0.5, 0.375, 0.75, 0.375, 0.75, 0.375, 0.5, 0.375, 0.75, 0.375, 0.75, 0.375, 0.75, 0.375, 0.75, 0.125, 0.75, 0.125, 0.75, 0.125, 0.75, 0.125, 0.75, 0.375, 0.5, 0.375, 0.5, 0.375, 0.5, 0.375, 0.5, 0.375, 0.75, 0.375, 0.75, 0.375, 0.75, 0.375, 0.75, 0.375, 0.5, 0.375, 0.5, 0.375, 0.5, 0.375, 0.5, 0.125, 0.5, 0.125, 0.5, 0.125, 0.5, 0.125, 0.5, 0.375, 0.75, 0.375, 0.75, 0.375, 0.75, 0.375, 0.75, 0.125, 0.75, 0.125, 0.75, 0.125, 0.75, 0.125, 0.75, 0.375, 0.5, 0.375, 0.5, 0.375, 0.5, 0.375, 0.5, 0.375, 0.5, 0.375, 0.5, 0.375, 0.5, 0.375, 0.5, 0.375, 0.75, 0.375, 0.75, 0.375, 0.75, 0.375, 0.75, 0.375, 0.5, 0.375, 0.5, 0.375, 0.5, 0.375, 0.5, 0.125, 0.5, 0.125, 0.5, 0.125, 0.5, 0.125, 0.5, 0.125, 0.75, 0.125, 0.75, 0.125, 0.75, 0.125, 0.75, 0.125, 0.5, 0.125, 0.5, 0.125, 0.5, 0.125, 0.5, 0.375, 0.5, 0.375, 0.5, 0.375, 0.5, 0.375, 0.5, 0.375, 0.5, 0.375, 0.5, 0.375, 0.5, 0.375, 0.5, 0.375, 0.75, 0.375, 0.75, 0.375, 0.75, 0.375, 0.75, 0.375, 0.5, 0.375, 0.5, 0.375, 0.5, 0.375, 0.5, 0.125, 0.5, 0.125, 0.5, 0.125, 0.5, 0.125, 0.5, 0.125, 0.75, 0.125, 0.75, 0.125, 0.75, 0.125, 0.75, 0.125, 0.5, 0.125, 0.5, 0.125, 0.5, 0.125, 0.5, 0.375, 0.5, 0.375, 0.5, 0.375, 0.5, 0.375, 0.5, 0.375, 0.5, 0.375, 0.5, 0.375, 0.5, 0.375, 0.5, 0.375, 0.75, 0.375, 0.75, 0.375, 0.75, 0.375, 0.75, 0.375, 0.5, 0.375, 0.5, 0.375, 0.5, 0.375, 0.5, 0.125, 0.5, 0.125, 0.5, 0.125, 0.5, 0.125, 0.5, 0.125, 0.75, 0.125, 0.75, 0.125, 0.75, 0.125, 0.75, 0.125, 0.5, 0.125, 0.5, 0.125, 0.5, 0.125, 0.5, 0.375, 0.5, 0.375, 0.5, 0.375, 0.5, 0.375, 0.5, 0.375, 0.5, 0.375, 0.5, 0.375, 0.5, 0.375, 0.5, 0.375, 0.75, 0.375, 0.75, 0.375, 0.75, 0.375, 0.75, 0.375, 0.5, 0.375, 0.5, 0.375, 0.5, 0.375, 0.5, 0.125, 0.5, 0.125, 0.5, 0.125, 0.5, 0.125, 0.5, 0.125, 0.75, 0.125, 0.75, 0.125, 0.75, 0.125, 0.75, 0.125, 0.5, 0.125, 0.5, 0.125, 0.5, 0.125, 0.5, 0.375, 0.5, 0.375, 0.5, 0.375, 0.5, 0.375, 0.5, 0.375, 0.75, 0.375, 0.75, 0.375, 0.75, 0.375, 0.75, 0.375, 0.5, 0.375, 0.5, 0.375, 0.5, 0.375, 0.5, 0.125, 0.75, 0.125, 0.75, 0.125, 0.75, 0.125, 0.75, 0.375, 0.5, 0.375, 0.5, 0.375, 0.5, 0.375, 0.5, 0.375, 0.5, 0.375, 0.5, 0.375, 0.5, 0.375, 0.5, 0.125, 0.5, 0.125, 0.5, 0.375, 0.5, 0.375, 0.5, 0.125, 0.5, 0.375, 0.5, 0.375, 0.5, 0.125, 0.5, 0.375, 0.5, 0.375, 0.5, 0.375, 0.5, 0.375, 0.5, 0.375, 0.5, 0.375, 0.5, 0.375, 0.5, 0.375, 0.5, 0.375, 0.5, 0.375, 0.5, 0.375, 0.5, 0.375, 0.5, 0.125, 0.5, 0.125, 0.5, 0.375, 0.5, 0.125, 0.5, 0.125, 0.75, 0.375, 0.75, 0.375, 0.5, 0.375, 0.5, 0.375, 0.5, 0.125, 0.5, 0.125, 0.5, 0.375, 0.5, 0.375, 0.5, 0.125, 0.5, 0.125, 0.5, 0.375, 0.5, 0.375, 0.5, 0.125, 0.5, 0.125, 0.5, 0.375, 0.5, 0.375, 0.5, 0.125, 0.5, 0.125, 0.5, 0.375, 0.5, 0.375, 0.5, 0.125, 0.5, 0.125, 0.5, 0.375, 0.5, 0.375, 0.5, 0.125, 0.5, 0.125, 0.5, 0.375, 0.5, 0.375, 0.5, 0.125, 0.5, 0.125, 0.5, 0.375, 0.5, 0.375, 0.5, 0.125, 0.5, 0.125, 0.5, 0.375, 0.5, 0.375, 0.5, 0.125, 0.5, 0.125, 0.5, 0.375, 0.5, 0.375, 0.5, 0.125, 0.5, 0.125, 0.5, 0.375, 0.5, 0.375, 0.5, 0.125, 0.5, 0.125, 0.5, 0.375, 0.5, 0.375, 0.5, 0.125, 0.5, 0.125, 0.5, 0.375, 0.5, 0.375, 0.5, 0.125, 0.5, 0.125, 0.5, 0.375, 0.5, 0.375, 0.5, 0.375, 0.5, 0.375, 0.5, 0.375, 0.5, 0.375, 0.5, 0.125, 0.5, 0.125, 0.5, 0.375, 0.5, 0.375, 0.5, 0.125, 0.5, 0.125, 0.5, 0.375, 0.5, 0.375, 0.5, 0.125, 0.5, 0.125, 0.5, 0.375, 0.5, 0.375, 0.5, 0.125, 0.5, 0.125, 0.5, 0.375, 0.5, 0.375, 0.5, 0.125, 0.5, 0.125, 0.5, 0.375, 0.5, 0.375, 0.5, 0.125, 0.5, 0.125, 0.5, 0.375, 0.5, 0.375, 0.5, 0.125, 0.5, 0.125, 0.5, 0.375, 0.5, 0.375, 0.5, 0.125, 0.5, 0.125, 0.5, 0.375, 0.5, 0.375, 0.5, 0.125, 0.5, 0.125, 0.5, 0.125, 0.75, 0.125, 0.75, 0.375, 0.75, 0.375, 0.75, 0.125, 0.75, 0.125, 0.75, 0.375, 0.75, 0.375, 0.75, 0.125, 0.75, 0.125, 0.75, 0.375, 0.75, 0.375, 0.75, 0.125, 0.75, 0.125, 0.75, 0.375, 0.75, 0.375, 0.75, 0.125, 0.75, 0.125, 0.75, 0.375, 0.75, 0.375, 0.75, 0.125, 0.75, 0.125, 0.75, 0.375, 0.75, 0.375, 0.75, 0.125, 0.75, 0.125, 0.75, 0.375, 0.75, 0.375, 0.75, 0.125, 0.75, 0.125, 0.75, 0.375, 0.75, 0.375, 0.75, 0.125, 0.75, 0.125, 0.75, 0.375, 0.75, 0.375, 0.75, 0.125, 0.75, 0.125, 0.75, 0.375, 0.75, 0.375, 0.75, 0.125, 0.5, 0.125, 0.5, 0.125, 0.5, 0.125, 0.5, 0.375, 0.5, 0.375, 0.5, 0.375, 0.5, 0.375, 0.5, 0.375, 0.75, 0.375, 0.75, 0.375, 0.75, 0.375, 0.75, 0.375, 0.5, 0.375, 0.5, 0.375, 0.5, 0.375, 0.5, 0.375, 0.5, 0.375, 0.5, 0.375, 0.5, 0.375, 0.5, 0.125, 0.5, 0.125, 0.5, 0.125, 0.5, 0.125, 0.5, 0.125, 0.75, 0.125, 0.75, 0.125, 0.75, 0.125, 0.75, 0.125, 0.5, 0.125, 0.5, 0.375, 0.5, 0.375, 0.5, 0.375, 0.5, 0.375, 0.5, 0.375, 0.5, 0.375, 0.5, 0.375, 0.5, 0.375, 0.5, 0.375, 0.5, 0.375, 0.5, 0.125, 0.5, 0.125, 0.5, 0.125, 0.5, 0.125, 0.5, 0.375, 0.5, 0.375, 0.5, 0.375, 0.5, 0.375, 0.5, 0.375, 0.75, 0.375, 0.75, 0.375, 0.75, 0.375, 0.75, 0.375, 0.5, 0.375, 0.5, 0.375, 0.5, 0.375, 0.5, 0.125, 0.5, 0.125, 0.5, 0.125, 0.5, 0.125, 0.5, 0.125, 0.75, 0.125, 0.75, 0.125, 0.5, 0.125, 0.5, 0.125, 0.75, 0.125, 0.75, 0.125, 0.75, 0.125, 0.75, 0.125, 0.5, 0.125, 0.5, 0.125, 0.5, 0.125, 0.5, 0.375, 0.5, 0.375, 0.5, 0.375, 0.5, 0.375, 0.5, 0.375, 0.75, 0.375, 0.75, 0.375, 0.75, 0.375, 0.75, 0.375, 0.5, 0.375, 0.5, 0.375, 0.5, 0.375, 0.5, 0.375, 0.5, 0.375, 0.5, 0.375, 0.75, 0.375, 0.75, 0.375, 0.75, 0.375, 0.75, 0.375, 0.75, 0.375, 0.75, 0.125, 0.75, 0.125, 0.75, 0.125, 0.75, 0.125, 0.75, 0.125, 0.5, 0.125, 0.5, 0.125, 0.5, 0.125, 0.5, 0.125, 0.75, 0.125, 0.75, 0.125, 0.75, 0.125, 0.75, 0.125, 0.5, 0.125, 0.5, 0.125, 0.5, 0.125, 0.5, 0.375, 0.5, 0.375, 0.5, 0.375, 0.5, 0.375, 0.5, 0.375, 0.75, 0.375, 0.75, 0.375, 0.75, 0.375, 0.75, 0.375, 0.5, 0.375, 0.5, 0.375, 0.5, 0.375, 0.5, 0.125, 0.5, 0.125, 0.5, 0.125, 0.5, 0.125, 0.5, 0.375, 0.75, 0.375, 0.75, 0.375, 0.75, 0.375, 0.75, 0.125, 0.75, 0.125, 0.75, 0.125, 0.75, 0.125, 0.75, 0.125, 0.5, 0.125, 0.5, 0.125, 0.5, 0.125, 0.5, 0.375, 0.5, 0.375, 0.5, 0.375, 0.5, 0.375, 0.5, 0.125, 0.5, 0.125, 0.5, 0.125, 0.5, 0.125, 0.5, 0.375, 0.5, 0.375, 0.5, 0.375, 0.5, 0.375, 0.5, 0.375, 0.75, 0.375, 0.75, 0.375, 0.75, 0.375, 0.75, 0.375, 0.5, 0.375, 0.5, 0.375, 0.5, 0.375, 0.5, 0.125, 0.5, 0.125, 0.5, 0.125, 0.5, 0.125, 0.5, 0.125, 0.75, 0.125, 0.75, 0.125, 0.75, 0.125, 0.75, 0.125, 0.5, 0.125, 0.5, 0.125, 0.5, 0.125, 0.5, 0.375, 0.5, 0.375, 0.5, 0.375, 0.5, 0.375, 0.5, 0.125, 0.5, 0.125, 0.5, 0.125, 0.5, 0.125, 0.5, 0.375, 0.5, 0.375, 0.5, 0.375, 0.5, 0.375, 0.5, 0.375, 0.75, 0.375, 0.75, 0.375, 0.75, 0.375, 0.75, 0.375, 0.5, 0.375, 0.5, 0.375, 0.5, 0.375, 0.5, 0.125, 0.5, 0.125, 0.5, 0.125, 0.5, 0.125, 0.5, 0.125, 0.75, 0.125, 0.75, 0.125, 0.75, 0.125, 0.75, 0.125, 0.5, 0.125, 0.5, 0.125, 0.5, 0.125, 0.5, 0.375, 0.5, 0.375, 0.5, 0.375, 0.5, 0.375, 0.5, 0.125, 0.5, 0.125, 0.5, 0.125, 0.5, 0.125, 0.5, 0.375, 0.5, 0.375, 0.5, 0.375, 0.5, 0.375, 0.5, 0.375, 0.75, 0.375, 0.75, 0.375, 0.75, 0.375, 0.75, 0.375, 0.5, 0.375, 0.5, 0.375, 0.5, 0.375, 0.5, 0.125, 0.5, 0.125, 0.5, 0.125, 0.5, 0.125, 0.5, 0.125, 0.75, 0.125, 0.75, 0.125, 0.75, 0.125, 0.75, 0.125, 0.5, 0.125, 0.5, 0.125, 0.5, 0.125, 0.5, 0.375, 0.5, 0.375, 0.5, 0.375, 0.5, 0.375, 0.5, 0.125, 0.5, 0.125, 0.5, 0.125, 0.5, 0.125, 0.5, 0.375, 0.5, 0.375, 0.5, 0.375, 0.5, 0.375, 0.5, 0.375, 0.75, 0.375, 0.75, 0.375, 0.75, 0.375, 0.75, 0.375, 0.5, 0.375, 0.5, 0.375, 0.5, 0.375, 0.5, 0.125, 0.5, 0.125, 0.5, 0.125, 0.5, 0.125, 0.5, 0.125, 0.75, 0.125, 0.75, 0.125, 0.75, 0.125, 0.75, 0.125, 0.5, 0.125, 0.5, 0.125, 0.5, 0.125, 0.5, 0.375, 0.5, 0.375, 0.5, 0.375, 0.5, 0.375, 0.5, 0.125, 0.5, 0.125, 0.5, 0.125, 0.5, 0.125, 0.5, 0.375, 0.75, 0.375, 0.75, 0.375, 0.75, 0.375, 0.75, 0.375, 0.5, 0.375, 0.5, 0.375, 0.5, 0.375, 0.5, 0.125, 0.5, 0.125, 0.5, 0.125, 0.5, 0.125, 0.5, 0.125, 0.75, 0.125, 0.75, 0.125, 0.75, 0.125, 0.75, 0.375, 0.5, 0.375, 0.5, 0.375, 0.5, 0.375, 0.5, 0.375, 0.5, 0.375, 0.5, 0.375, 0.5, 0.375, 0.5, 0.125, 0.5, 0.375, 0.5, 0.375, 0.5, 0.125, 0.5, 0.125, 0.5, 0.125, 0.5, 0.375, 0.5, 0.375, 0.5, 0.375, 0.5, 0.375, 0.5, 0.375, 0.5, 0.375, 0.5, 0.375, 0.5, 0.375, 0.5, 0.375, 0.5, 0.125, 0.5, 0.125, 0.5, 0.125, 0.5, 0.375, 0.5, 0.375, 0.5, 0.375, 0.5, 0.375, 0.5, 0.125, 0.5, 0.125, 0.5, 0.125, 0.5, 0.125, 0.5, 0.375, 0.5, 0.375, 0.5, 0.125, 0.5, 0.125, 0.5, 0.125, 0.5, 0.375, 0.5, 0.375, 0.75, 0.125, 0.75, 0.375, 0.5, 0.125, 0.5, 0.125, 0.5, 0.375, 0.5, 0.375, 0.5, 0.125, 0.5, 0.125, 0.5, 0.375, 0.5, 0.375, 0.5, 0.125, 0.5, 0.125, 0.5, 0.375, 0.5, 0.375, 0.5, 0.125, 0.5, 0.125, 0.5, 0.375, 0.5, 0.375, 0.5, 0.125, 0.5, 0.125, 0.5, 0.375, 0.5, 0.375, 0.5, 0.125, 0.5, 0.125, 0.5, 0.375, 0.5, 0.375, 0.5, 0.125, 0.5, 0.125, 0.5, 0.375, 0.5, 0.375, 0.5, 0.125, 0.5, 0.125, 0.5, 0.375, 0.5, 0.375, 0.5, 0.125, 0.5, 0.125, 0.5, 0.375, 0.5, 0.375, 0.5, 0.125, 0.5, 0.125, 0.5, 0.375, 0.5, 0.375, 0.5, 0.125, 0.5, 0.125, 0.5, 0.375, 0.5, 0.375, 0.5, 0.125, 0.5, 0.125, 0.5, 0.375, 0.5, 0.375, 0.5, 0.125, 0.5, 0.125, 0.5, 0.375, 0.5, 0.375, 0.5, 0.125, 0.5, 0.125, 0.5, 0.375, 0.5, 0.375, 0.5, 0.375, 0.5, 0.375, 0.5, 0.375, 0.5, 0.375, 0.5, 0.375, 0.5, 0.375, 0.5, 0.375, 0.5, 0.375, 0.5, 0.125, 0.5, 0.125, 0.5, 0.375, 0.5, 0.375, 0.5, 0.125, 0.5, 0.125, 0.5, 0.375, 0.5, 0.375, 0.5, 0.125, 0.5, 0.125, 0.5, 0.375, 0.5, 0.375, 0.5, 0.125, 0.5, 0.125, 0.5, 0.375, 0.5, 0.375, 0.5, 0.125, 0.5, 0.125, 0.5, 0.375, 0.5, 0.375, 0.5, 0.125, 0.5, 0.125, 0.5, 0.375, 0.5, 0.375, 0.5, 0.125, 0.5, 0.125, 0.5, 0.375, 0.5, 0.375, 0.5, 0.125, 0.5, 0.125, 0.5, 0.375, 0.5, 0.375, 0.5, 0.125, 0.5, 0.125, 0.5, 0.375, 0.5, 0.125, 0.75, 0.375, 0.75, 0.375, 0.75, 0.125, 0.75, 0.125, 0.75, 0.375, 0.75, 0.375, 0.75, 0.125, 0.75, 0.125, 0.75, 0.375, 0.75, 0.375, 0.75, 0.125, 0.75, 0.125, 0.75, 0.375, 0.75, 0.375, 0.75, 0.125, 0.75, 0.125, 0.75, 0.375, 0.75, 0.375, 0.75, 0.125, 0.75, 0.125, 0.75, 0.375, 0.75, 0.375, 0.75, 0.125, 0.75, 0.125, 0.75, 0.375, 0.75, 0.375, 0.75, 0.125, 0.75, 0.125, 0.75, 0.375, 0.75, 0.375, 0.75, 0.125, 0.75, 0.125, 0.75, 0.375, 0.75, 0.375, 0.75, 0.125, 0.75, 0.125, 0.75, 0.375, 0.75, 0.375, 0.75, 0.125, 0.75, 0.125, 0.75, 0.375, 0.75, 0.375, 0.75, 0.125, 0.75, 0.125, 0.5, 0.125, 0.75, 0.375, 0.75, 0.375, 0.5, 0.375, 0.5, 0.375, 0.5, 0.125, 0.5, 0.125, 0.5, 0.375, 0.5, 0.375, 0.5, 0.125, 0.5, 0.125, 0.5, 0.375, 0.5, 0.375, 0.5, 0.125, 0.5, 0.125, 0.5, 0.375, 0.5, 0.375, 0.5, 0.125, 0.5, 0.125, 0.5, 0.375, 0.5, 0.375, 0.5, 0.125, 0.5, 0.125, 0.5, 0.375, 0.5, 0.375, 0.5, 0.125, 0.5, 0.125, 0.5, 0.375, 0.5, 0.375, 0.5, 0.125, 0.5, 0.125, 0.5, 0.375, 0.5, 0.375, 0.5, 0.125, 0.5, 0.125, 0.5, 0.375, 0.5, 0.375, 0.5, 0.125, 0.5, 0.125, 0.5, 0.375, 0.5, 0.375, 0.5, 0.125, 0.5, 0.125, 0.5, 0.375, 0.5, 0.375, 0.5, 0.125, 0.5, 0.125, 0.5, 0.375, 0.5, 0.375, 0.5, 0.125, 0.5, 0.125, 0.5, 0.375, 0.5, 0.375, 0.5, 0.125, 0.5, 0.125, 0.5, 0.375, 0.5, 0.375, 0.5, 0.375, 0.5, 0.375, 0.5, 0.375, 0.5, 0.375, 0.5, 0.125, 0.5, 0.125, 0.5, 0.375, 0.5, 0.375, 0.5, 0.125, 0.5, 0.125, 0.5, 0.375, 0.5, 0.375, 0.5, 0.125, 0.5, 0.125, 0.5, 0.375, 0.5, 0.375, 0.5, 0.125, 0.5, 0.125, 0.5, 0.375, 0.5, 0.375, 0.5, 0.125, 0.5, 0.125, 0.5, 0.375, 0.5, 0.375, 0.5, 0.125, 0.5, 0.125, 0.5, 0.375, 0.5, 0.375, 0.5, 0.125, 0.5, 0.125, 0.5, 0.375, 0.5, 0.375, 0.5, 0.125, 0.5, 0.125, 0.5, 0.375, 0.5, 0.375, 0.5, 0.125, 0.5, 0.125, 0.5, 0.125, 0.75, 0.125, 0.75, 0.375, 0.75, 0.375, 0.75, 0.125, 0.75, 0.125, 0.75, 0.375, 0.75, 0.375, 0.75, 0.125, 0.75, 0.125, 0.75, 0.375, 0.75, 0.375, 0.75, 0.125, 0.75, 0.125, 0.75, 0.375, 0.75, 0.375, 0.75, 0.125, 0.75, 0.125, 0.75, 0.375, 0.75, 0.375, 0.75, 0.125, 0.75, 0.125, 0.75, 0.375, 0.75, 0.375, 0.75, 0.125, 0.75, 0.125, 0.75, 0.375, 0.75, 0.375, 0.75, 0.125, 0.75, 0.125, 0.75, 0.375, 0.75, 0.375, 0.75, 0.125, 0.75, 0.125, 0.75, 0.375, 0.75, 0.375, 0.75, 0.125, 0.75, 0.125, 0.75, 0.375, 0.75, 0.375, 0.75, 0.375, 0.5, 0.375, 0.5, 0.375, 0.5, 0.375, 0.5, 0.375, 0.75, 0.375, 0.75, 0.375, 0.75, 0.375, 0.75, 0.375, 0.5, 0.375, 0.5, 0.375, 0.5, 0.375, 0.5, 0.375, 0.5, 0.375, 0.5, 0.375, 0.5, 0.375, 0.5, 0.125, 0.5, 0.125, 0.5, 0.375, 0.5, 0.375, 0.5, 0.375, 0.5, 0.375, 0.5, 0.375, 0.5, 0.375, 0.5, 0.375, 0.5, 0.375, 0.5, 0.375, 0.5, 0.375, 0.5, 0.375, 0.5, 0.375, 0.5, 0.375, 0.5, 0.375, 0.5, 0.375, 0.75, 0.375, 0.75, 0.375, 0.75, 0.375, 0.75, 0.375, 0.5, 0.375, 0.5, 0.375, 0.5, 0.375, 0.5, 0.125, 0.75, 0.125, 0.75, 0.125, 0.5, 0.125, 0.5, 0.125, 0.5, 0.125, 0.5, 0.125, 0.5, 0.125, 0.5, 0.375, 0.5, 0.375, 0.5, 0.375, 0.5, 0.375, 0.5, 0.375, 0.75, 0.375, 0.75, 0.375, 0.75, 0.375, 0.75, 0.375, 0.5, 0.375, 0.5, 0.375, 0.5, 0.375, 0.5, 0.375, 0.5, 0.375, 0.5, 0.375, 0.75, 0.375, 0.75, 0.375, 0.75, 0.375, 0.75, 0.375, 0.75, 0.375, 0.75, 0.125, 0.75, 0.125, 0.75, 0.125, 0.75, 0.125, 0.75, 0.375, 0.5, 0.375, 0.5, 0.375, 0.5, 0.375, 0.5, 0.375, 0.75, 0.375, 0.75, 0.375, 0.75, 0.375, 0.75, 0.375, 0.5, 0.375, 0.5, 0.375, 0.5, 0.375, 0.5, 0.125, 0.5, 0.125, 0.5, 0.125, 0.5, 0.125, 0.5, 0.375, 0.75, 0.375, 0.75, 0.375, 0.75, 0.375, 0.75, 0.125, 0.75, 0.125, 0.75, 0.125, 0.75, 0.125, 0.75, 0.375, 0.5, 0.375, 0.5, 0.375, 0.5, 0.375, 0.5, 0.375, 0.5, 0.375, 0.5, 0.375, 0.5, 0.375, 0.5, 0.375, 0.75, 0.375, 0.75, 0.375, 0.75, 0.375, 0.75, 0.375, 0.5, 0.375, 0.5, 0.375, 0.5, 0.375, 0.5, 0.125, 0.5, 0.125, 0.5, 0.125, 0.5, 0.125, 0.5, 0.125, 0.75, 0.125, 0.75, 0.125, 0.75, 0.125, 0.75, 0.125, 0.5, 0.125, 0.5, 0.125, 0.5, 0.125, 0.5, 0.375, 0.5, 0.375, 0.5, 0.375, 0.5, 0.375, 0.5, 0.375, 0.5, 0.375, 0.5, 0.375, 0.5, 0.375, 0.5, 0.375, 0.75, 0.375, 0.75, 0.375, 0.75, 0.375, 0.75, 0.375, 0.5, 0.375, 0.5, 0.375, 0.5, 0.375, 0.5, 0.125, 0.5, 0.125, 0.5, 0.125, 0.5, 0.125, 0.5, 0.125, 0.75, 0.125, 0.75, 0.125, 0.75, 0.125, 0.75, 0.125, 0.5, 0.125, 0.5, 0.125, 0.5, 0.125, 0.5, 0.375, 0.5, 0.375, 0.5, 0.375, 0.5, 0.375, 0.5, 0.375, 0.5, 0.375, 0.5, 0.375, 0.5, 0.375, 0.5, 0.375, 0.75, 0.375, 0.75, 0.375, 0.75, 0.375, 0.75, 0.375, 0.5, 0.375, 0.5, 0.375, 0.5, 0.375, 0.5, 0.125, 0.5, 0.125, 0.5, 0.125, 0.5, 0.125, 0.5, 0.125, 0.75, 0.125, 0.75, 0.125, 0.75, 0.125, 0.75, 0.125, 0.5, 0.125, 0.5, 0.125, 0.5, 0.125, 0.5, 0.375, 0.5, 0.375, 0.5, 0.375, 0.5, 0.375, 0.5, 0.375, 0.5, 0.375, 0.5, 0.375, 0.5, 0.375, 0.5, 0.375, 0.75, 0.375, 0.75, 0.375, 0.75, 0.375, 0.75, 0.375, 0.5, 0.375, 0.5, 0.375, 0.5, 0.375, 0.5, 0.125, 0.5, 0.125, 0.5, 0.125, 0.5, 0.125, 0.5, 0.125, 0.75, 0.125, 0.75, 0.125, 0.75, 0.125, 0.75, 0.125, 0.5, 0.125, 0.5, 0.125, 0.5, 0.125, 0.5, 0.375, 0.5, 0.375, 0.5, 0.375, 0.5, 0.375, 0.5, 0.375, 0.75, 0.375, 0.75, 0.375, 0.75, 0.375, 0.75, 0.375, 0.5, 0.375, 0.5, 0.375, 0.5, 0.375, 0.5, 0.125, 0.75, 0.125, 0.75, 0.125, 0.75, 0.125, 0.75, 0.375, 0.5, 0.375, 0.5, 0.375, 0.5, 0.375, 0.5, 0.375, 0.5, 0.375, 0.5, 0.375, 0.5, 0.375, 0.5, 0.125, 0.5, 0.375, 0.5, 0.375, 0.5, 0.125, 0.5, 0.125, 0.5, 0.125, 0.5, 0.375, 0.5, 0.375, 0.5, 0.375, 0.5, 0.375, 0.5, 0.375, 0.5, 0.375, 0.5, 0.375, 0.5, 0.375, 0.5, 0.375, 0.5, 0.375, 0.5, 0.375, 0.5, 0.375, 0.5, 0.375, 0.5, 0.375, 0.5, 0.375, 0.5, 0.125, 0.5, 0.125, 0.5, 0.375, 0.5, 0.125, 0.5, 0.125, 0.5, 0.375, 0.5, 0.125, 0.5, 0.125, 0.75, 0.375, 0.75, 0.375, 0.5, 0.375, 0.5, 0.375, 0.5, 0.125, 0.5, 0.125, 0.5, 0.375, 0.5, 0.375, 0.5, 0.125, 0.5, 0.125, 0.5, 0.375, 0.5, 0.375, 0.5, 0.125, 0.5, 0.125, 0.5, 0.375, 0.5, 0.375, 0.5, 0.125, 0.5, 0.125, 0.5, 0.375, 0.5, 0.375, 0.5, 0.125, 0.5, 0.125, 0.5, 0.375, 0.5, 0.375, 0.5, 0.125, 0.5, 0.125, 0.5, 0.375, 0.5, 0.375, 0.5, 0.125, 0.5, 0.125, 0.5, 0.375, 0.5, 0.375, 0.5, 0.125, 0.5, 0.125, 0.5, 0.375, 0.5, 0.375, 0.5, 0.125, 0.5, 0.125, 0.5, 0.375, 0.5, 0.375, 0.5, 0.125, 0.5, 0.125, 0.5, 0.375, 0.5, 0.375, 0.5, 0.125, 0.5, 0.125, 0.5, 0.375, 0.5, 0.375, 0.5, 0.125, 0.5, 0.125, 0.5, 0.375, 0.5, 0.375, 0.5, 0.125, 0.5, 0.125, 0.5, 0.375, 0.5, 0.375, 0.5, 0.125, 0.5, 0.125, 0.5, 0.375, 0.5, 0.375, 0.5, 0.375, 0.5, 0.375, 0.5, 0.375, 0.5, 0.375, 0.5, 0.375, 0.5, 0.375, 0.5, 0.375, 0.5, 0.375, 0.5, 0.125, 0.5, 0.125, 0.5, 0.375, 0.5, 0.375, 0.5, 0.125, 0.5, 0.125, 0.5, 0.375, 0.5, 0.375, 0.5, 0.125, 0.5, 0.125, 0.5, 0.375, 0.5, 0.375, 0.5, 0.125, 0.5, 0.125, 0.5, 0.375, 0.5, 0.375, 0.5, 0.125, 0.5, 0.125, 0.5, 0.375, 0.5, 0.375, 0.5, 0.125, 0.5, 0.125, 0.5, 0.375, 0.5, 0.375, 0.5, 0.125, 0.5, 0.125, 0.5, 0.375, 0.5, 0.375, 0.5, 0.125, 0.5, 0.125, 0.5, 0.375, 0.5, 0.375, 0.5, 0.125, 0.5, 0.125, 0.5, 0.125, 0.75, 0.125, 0.75, 0.375, 0.75, 0.375, 0.75, 0.125, 0.75, 0.125, 0.75, 0.375, 0.75, 0.375, 0.75, 0.125, 0.75, 0.125, 0.75, 0.375, 0.75, 0.375, 0.75, 0.125, 0.75, 0.125, 0.75, 0.375, 0.75, 0.375, 0.75, 0.125, 0.75, 0.125, 0.75, 0.375, 0.75, 0.375, 0.75, 0.125, 0.75, 0.125, 0.75, 0.375, 0.75, 0.375, 0.75, 0.125, 0.75, 0.125, 0.75, 0.375, 0.75, 0.375, 0.75, 0.125, 0.75, 0.125, 0.75, 0.375, 0.75, 0.375, 0.75, 0.125, 0.75, 0.125, 0.75, 0.375, 0.75, 0.375, 0.75, 0.125, 0.75, 0.125, 0.75, 0.375, 0.75, 0.375, 0.75, 0.125, 0.75, 0.125, 0.75, 0.375, 0.75, 0.375, 0.75, 0.125, 0.5, 0.375, 0.5, 0.375, 0.75, 0.125, 0.75, 0.375, 0.5, 0.125, 0.5, 0.125, 0.5, 0.375, 0.5, 0.375, 0.5, 0.125, 0.5, 0.125, 0.5, 0.375, 0.5, 0.375, 0.5, 0.125, 0.5, 0.125, 0.5, 0.375, 0.5, 0.375, 0.5, 0.125, 0.5, 0.125, 0.5, 0.375, 0.5, 0.375, 0.5, 0.125, 0.5, 0.125, 0.5, 0.375, 0.5, 0.375, 0.5, 0.125, 0.5, 0.125, 0.5, 0.375, 0.5, 0.375, 0.5, 0.125, 0.5, 0.125, 0.5, 0.375, 0.5, 0.375, 0.5, 0.125, 0.5, 0.125, 0.5, 0.375, 0.5, 0.375, 0.5, 0.125, 0.5, 0.125, 0.5, 0.375, 0.5, 0.375, 0.5, 0.125, 0.5, 0.125, 0.5, 0.375, 0.5, 0.375, 0.5, 0.125, 0.5, 0.125, 0.5, 0.375, 0.5, 0.375, 0.5, 0.125, 0.5, 0.125, 0.5, 0.375, 0.5, 0.375, 0.5, 0.125, 0.5, 0.125, 0.5, 0.375, 0.5, 0.375, 0.5, 0.375, 0.5, 0.375, 0.5, 0.375, 0.5, 0.375, 0.5, 0.125, 0.5, 0.125, 0.5, 0.375, 0.5, 0.375, 0.5, 0.125, 0.5, 0.125, 0.5, 0.375, 0.5, 0.375, 0.5, 0.125, 0.5, 0.125, 0.5, 0.375, 0.5, 0.375, 0.5, 0.125, 0.5, 0.125, 0.5, 0.375, 0.5, 0.375, 0.5, 0.125, 0.5, 0.125, 0.5, 0.375, 0.5, 0.375, 0.5, 0.125, 0.5, 0.125, 0.5, 0.375, 0.5, 0.375, 0.5, 0.125, 0.5, 0.125, 0.5, 0.375, 0.5, 0.375, 0.5, 0.125, 0.5, 0.125, 0.5, 0.375, 0.5, 0.375, 0.5, 0.125, 0.5, 0.125, 0.5, 0.375, 0.5, 0.125, 0.75, 0.375, 0.75, 0.375, 0.75, 0.125, 0.75, 0.125, 0.75, 0.375, 0.75, 0.375, 0.75, 0.125, 0.75, 0.125, 0.75, 0.375, 0.75, 0.375, 0.75, 0.125, 0.75, 0.125, 0.75, 0.375, 0.75, 0.375, 0.75, 0.125, 0.75, 0.125, 0.75, 0.375, 0.75, 0.375, 0.75, 0.125, 0.75, 0.125, 0.75, 0.375, 0.75, 0.375, 0.75, 0.125, 0.75, 0.125, 0.75, 0.375, 0.75, 0.375, 0.75, 0.125, 0.75, 0.125, 0.75, 0.375, 0.75, 0.375, 0.75, 0.125, 0.75, 0.125, 0.75, 0.375, 0.75, 0.375, 0.75, 0.125, 0.75, 0.125, 0.75, 0.375, 0.75, 0.375, 0.75, 0.125, 0.75, 0.125, 0.5, 0.125, 0.5, 0.125, 0.5, 0.125, 0.5, 0.375, 0.5, 0.375, 0.5, 0.375, 0.5, 0.375, 0.5, 0.375, 0.75, 0.375, 0.75, 0.375, 0.75, 0.375, 0.75, 0.375, 0.5, 0.375, 0.5, 0.375, 0.5, 0.375, 0.5, 0.375, 0.5, 0.375, 0.5, 0.375, 0.5, 0.375, 0.5, 0.125, 0.5, 0.125, 0.5, 0.125, 0.5, 0.125, 0.5, 0.125, 0.75, 0.125, 0.75, 0.125, 0.75, 0.125, 0.75, 0.125, 0.5, 0.375, 0.5, 0.375, 0.5, 0.125, 0.5, 0.375, 0.5, 0.375, 0.5, 0.375, 0.5, 0.375, 0.5, 0.375, 0.5, 0.375, 0.5, 0.375, 0.5, 0.375, 0.5, 0.125, 0.5, 0.125, 0.5, 0.125, 0.5, 0.125, 0.5, 0.375, 0.5, 0.375, 0.5, 0.375, 0.5, 0.375, 0.5, 0.375, 0.75, 0.375, 0.75, 0.375, 0.75, 0.375, 0.75, 0.375, 0.5, 0.375, 0.5, 0.375, 0.5, 0.375, 0.5, 0.125, 0.5, 0.125, 0.5, 0.125, 0.5, 0.125, 0.5, 0.125, 0.75, 0.125, 0.5, 0.125, 0.5, 0.125, 0.75, 0.125, 0.75, 0.125, 0.75, 0.125, 0.75, 0.125, 0.75, 0.125, 0.5, 0.125, 0.5, 0.125, 0.5, 0.125, 0.5, 0.375, 0.5, 0.375, 0.5, 0.375, 0.5, 0.375, 0.5, 0.375, 0.75, 0.375, 0.75, 0.375, 0.75, 0.375, 0.75, 0.375, 0.5, 0.375, 0.5, 0.375, 0.5, 0.375, 0.5, 0.375, 0.5, 0.375, 0.75, 0.375, 0.75, 0.375, 0.5, 0.375, 0.75, 0.375, 0.75, 0.375, 0.75, 0.375, 0.75, 0.125, 0.75, 0.125, 0.75, 0.125, 0.75, 0.125, 0.75, 0.125, 0.5, 0.125, 0.5, 0.125, 0.5, 0.125, 0.5, 0.125, 0.75, 0.125, 0.75, 0.125, 0.75, 0.125, 0.75, 0.125, 0.5, 0.125, 0.5, 0.125, 0.5, 0.125, 0.5, 0.375, 0.5, 0.375, 0.5, 0.375, 0.5, 0.375, 0.5, 0.375, 0.75, 0.375, 0.75, 0.375, 0.75, 0.375, 0.75, 0.375, 0.5, 0.375, 0.5, 0.375, 0.5, 0.375, 0.5, 0.125, 0.5, 0.125, 0.5, 0.125, 0.5, 0.125, 0.5, 0.375, 0.75, 0.375, 0.75, 0.375, 0.75, 0.375, 0.75, 0.125, 0.75, 0.125, 0.75, 0.125, 0.75, 0.125, 0.75, 0.125, 0.5, 0.125, 0.5, 0.125, 0.5, 0.125, 0.5, 0.375, 0.5, 0.375, 0.5, 0.375, 0.5, 0.375, 0.5, 0.125, 0.5, 0.125, 0.5, 0.125, 0.5, 0.125, 0.5, 0.375, 0.5, 0.375, 0.5, 0.375, 0.5, 0.375, 0.5, 0.375, 0.75, 0.375, 0.75, 0.375, 0.75, 0.375, 0.75, 0.375, 0.5, 0.375, 0.5, 0.375, 0.5, 0.375, 0.5, 0.125, 0.5, 0.125, 0.5, 0.125, 0.5, 0.125, 0.5, 0.125, 0.75, 0.125, 0.75, 0.125, 0.75, 0.125, 0.75, 0.125, 0.5, 0.125, 0.5, 0.125, 0.5, 0.125, 0.5, 0.375, 0.5, 0.375, 0.5, 0.375, 0.5, 0.375, 0.5, 0.125, 0.5, 0.125, 0.5, 0.125, 0.5, 0.125, 0.5, 0.375, 0.5, 0.375, 0.5, 0.375, 0.5, 0.375, 0.5, 0.375, 0.75, 0.375, 0.75, 0.375, 0.75, 0.375, 0.75, 0.375, 0.5, 0.375, 0.5, 0.375, 0.5, 0.375, 0.5, 0.125, 0.5, 0.125, 0.5, 0.125, 0.5, 0.125, 0.5, 0.125, 0.75, 0.125, 0.75, 0.125, 0.75, 0.125, 0.75, 0.125, 0.5, 0.125, 0.5, 0.125, 0.5, 0.125, 0.5, 0.375, 0.5, 0.375, 0.5, 0.375, 0.5, 0.375, 0.5, 0.125, 0.5, 0.125, 0.5, 0.125, 0.5, 0.125, 0.5, 0.375, 0.5, 0.375, 0.5, 0.375, 0.5, 0.375, 0.5, 0.375, 0.75, 0.375, 0.75, 0.375, 0.75, 0.375, 0.75, 0.375, 0.5, 0.375, 0.5, 0.375, 0.5, 0.375, 0.5, 0.125, 0.5, 0.125, 0.5, 0.125, 0.5, 0.125, 0.5, 0.125, 0.75, 0.125, 0.75, 0.125, 0.75, 0.125, 0.75, 0.125, 0.5, 0.125, 0.5, 0.125, 0.5, 0.125, 0.5, 0.375, 0.5, 0.375, 0.5, 0.375, 0.5, 0.375, 0.5, 0.125, 0.5, 0.125, 0.5, 0.125, 0.5, 0.125, 0.5, 0.375, 0.5, 0.375, 0.5, 0.375, 0.5, 0.375, 0.5, 0.375, 0.75, 0.375, 0.75, 0.375, 0.75, 0.375, 0.75, 0.375, 0.5, 0.375, 0.5, 0.375, 0.5, 0.375, 0.5, 0.125, 0.5, 0.125, 0.5, 0.125, 0.5, 0.125, 0.5, 0.125, 0.75, 0.125, 0.75, 0.125, 0.75, 0.125, 0.75, 0.125, 0.5, 0.125, 0.5, 0.125, 0.5, 0.125, 0.5, 0.375, 0.5, 0.375, 0.5, 0.375, 0.5, 0.375, 0.5, 0.125, 0.5, 0.125, 0.5, 0.125, 0.5, 0.125, 0.5, 0.375, 0.75, 0.375, 0.75, 0.375, 0.75, 0.375, 0.75, 0.375, 0.5, 0.375, 0.5, 0.375, 0.5, 0.375, 0.5, 0.125, 0.5, 0.125, 0.5, 0.125, 0.5, 0.125, 0.5, 0.125, 0.75, 0.125, 0.75, 0.125, 0.75, 0.125, 0.75, 0.375, 0.5, 0.375, 0.5, 0.375, 0.5, 0.375, 0.5, 0.375, 0.5, 0.375, 0.5, 0.375, 0.5, 0.375, 0.5, 0.125, 0.5, 0.125, 0.5, 0.375, 0.5, 0.375, 0.5, 0.125, 0.5, 0.375, 0.5, 0.375, 0.5, 0.125, 0.5, 0.375, 0.5, 0.375, 0.5, 0.375, 0.5, 0.375, 0.5, 0.375, 0.5, 0.375, 0.5, 0.375, 0.5, 0.125, 0.5, 0.125, 0.5, 0.125, 0.5, 0.375, 0.5, 0.375, 0.5, 0.375, 0.5, 0.375, 0.5, 0.125, 0.5, 0.125, 0.5, 0.125, 0.5, 0.125, 0.5, 0.375, 0.5, 0.125, 0.5, 0.125, 0.5, 0.375, 0.5, 0.375, 0.5, 0.375, 0.5, 0.125, 0.5, 0.125, 0.5, 0.375, 0.75, 0.375, 0.75, 0.125, 0.75, 0.375, 0.75, 0.125, 0.75, 0.375, 0.75, 0.375, 0.75, 0.125, 0.75, 0.375, 0.75, 0.375, 0.75, 0.375, 0.75, 0.125, 0.75])
me_cube_002.materials.append(mat_copper)
me_cube_002.materials.append(mat_crossguard)
me_cube_002.materials.append(mat_wood)
me_cube_002.materials.append(mat_velvet)
me_cube_002.use_remesh_fix_poles = True
me_cube_002.use_remesh_preserve_attributes = False
me_cube_002.use_mirror_vertex_groups = False
me_cube_002.update()

# ---- objects
ob_cube = bpy.data.objects.new('Cube', me_cube_002)

# ---- transforms, parenting, visibility, modifiers, constraints
ob_cube.location = (0.0, 0.0, 0.0)
ob_cube.lineart.crease_threshold = 0.0

# ---- collection membership
col_collection.objects.link(ob_cube)

# ---- scene / render settings (as saved in the file)
scene.frame_start = 1; scene.frame_end = 250; scene.frame_set(1)
scene.render.engine = 'BLENDER_EEVEE_NEXT'
scene.cycles.use_denoising = False
scene.cycles.samples = 128
scene.cycles.sampling_pattern = 'TABULATED_SOBOL'
scene.cycles.use_adaptive_sampling = False
scene.cycles.use_light_tree = False
scene.view_settings.view_transform = 'Filmic'
bpy.context.view_layer.update()

# ---- added for rendering (the .blend has no active camera and no usable light): camera, sun
cam_auto = bpy.data.cameras.new('AutoCamera')
cam_auto.lens = 50.0
cam_auto.sensor_width = 36.0
cam_auto.clip_end = 1000.0
ob_auto_camera = bpy.data.objects.new('AutoCamera', cam_auto)
scene.collection.objects.link(ob_auto_camera)
ob_auto_camera.location = (6.46792, -7.80609, 5.17434)
ob_auto_camera.rotation_euler = (1.09748, -7.21219e-08, 0.694738)
scene.camera = ob_auto_camera
light_auto_sun = bpy.data.lights.new('AutoSun', 'SUN')
light_auto_sun.energy = 3.0
light_auto_sun.angle = 0.0523599
ob_auto_sun = bpy.data.objects.new('AutoSun', light_auto_sun)
scene.collection.objects.link(ob_auto_sun)
ob_auto_sun.rotation_euler = (0.872665, 0.174533, 0.523599)
bpy.context.view_layer.update()
